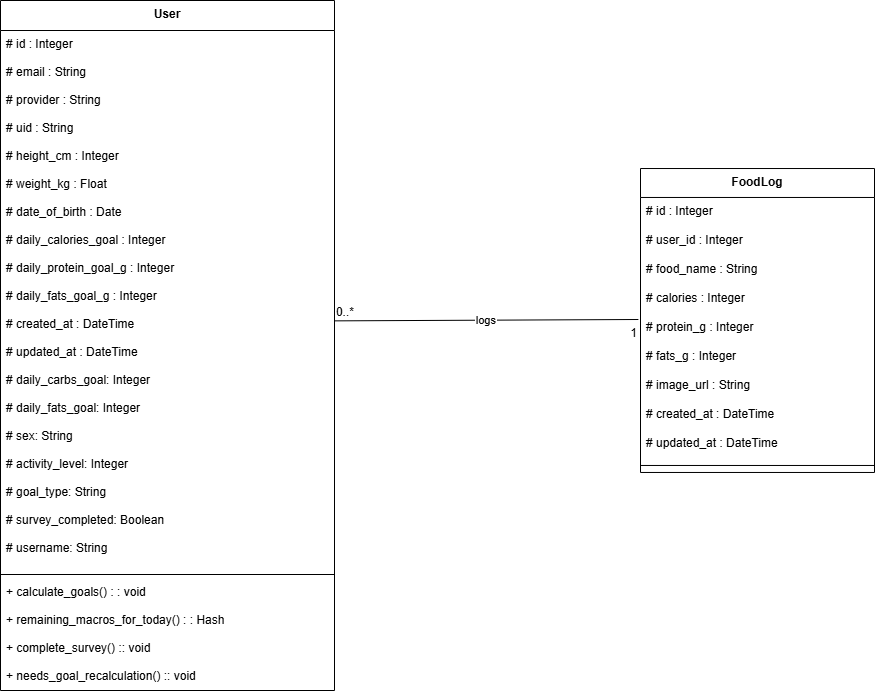

The diagram above was exported from draw.io. Its source (the exported page's mxGraphModel, read from the mxfile embedded in the PNG):
<mxGraphModel dx="2066" dy="1111" grid="1" gridSize="10" guides="1" tooltips="1" connect="1" arrows="1" fold="1" page="1" pageScale="1" pageWidth="850" pageHeight="1100" math="0" shadow="0">
  <root>
    <mxCell id="0" />
    <mxCell id="1" parent="0" />
    <mxCell id="o2ZRpsZKMsN7yYDzRPTR-1" value="User" style="swimlane;fontStyle=1;align=center;verticalAlign=top;childLayout=stackLayout;horizontal=1;startSize=30;horizontalStack=0;resizeParent=1;resizeParentMax=0;resizeLast=0;collapsible=0;marginBottom=0;" parent="1" vertex="1">
      <mxGeometry x="70" y="50" width="334" height="690" as="geometry" />
    </mxCell>
    <mxCell id="o2ZRpsZKMsN7yYDzRPTR-2" value="# id : Integer" style="text;strokeColor=none;fillColor=none;align=left;verticalAlign=top;spacingLeft=4;spacingRight=4;overflow=hidden;rotatable=0;points=[[0,0.5],[1,0.5]];portConstraint=eastwest;" parent="o2ZRpsZKMsN7yYDzRPTR-1" vertex="1">
      <mxGeometry y="30" width="334" height="28" as="geometry" />
    </mxCell>
    <mxCell id="o2ZRpsZKMsN7yYDzRPTR-3" value="# email : String" style="text;strokeColor=none;fillColor=none;align=left;verticalAlign=top;spacingLeft=4;spacingRight=4;overflow=hidden;rotatable=0;points=[[0,0.5],[1,0.5]];portConstraint=eastwest;" parent="o2ZRpsZKMsN7yYDzRPTR-1" vertex="1">
      <mxGeometry y="58" width="334" height="28" as="geometry" />
    </mxCell>
    <mxCell id="o2ZRpsZKMsN7yYDzRPTR-4" value="# provider : String" style="text;strokeColor=none;fillColor=none;align=left;verticalAlign=top;spacingLeft=4;spacingRight=4;overflow=hidden;rotatable=0;points=[[0,0.5],[1,0.5]];portConstraint=eastwest;" parent="o2ZRpsZKMsN7yYDzRPTR-1" vertex="1">
      <mxGeometry y="86" width="334" height="28" as="geometry" />
    </mxCell>
    <mxCell id="o2ZRpsZKMsN7yYDzRPTR-5" value="# uid : String" style="text;strokeColor=none;fillColor=none;align=left;verticalAlign=top;spacingLeft=4;spacingRight=4;overflow=hidden;rotatable=0;points=[[0,0.5],[1,0.5]];portConstraint=eastwest;" parent="o2ZRpsZKMsN7yYDzRPTR-1" vertex="1">
      <mxGeometry y="114" width="334" height="28" as="geometry" />
    </mxCell>
    <mxCell id="o2ZRpsZKMsN7yYDzRPTR-6" value="# height_cm : Integer" style="text;strokeColor=none;fillColor=none;align=left;verticalAlign=top;spacingLeft=4;spacingRight=4;overflow=hidden;rotatable=0;points=[[0,0.5],[1,0.5]];portConstraint=eastwest;" parent="o2ZRpsZKMsN7yYDzRPTR-1" vertex="1">
      <mxGeometry y="142" width="334" height="28" as="geometry" />
    </mxCell>
    <mxCell id="o2ZRpsZKMsN7yYDzRPTR-7" value="# weight_kg : Float" style="text;strokeColor=none;fillColor=none;align=left;verticalAlign=top;spacingLeft=4;spacingRight=4;overflow=hidden;rotatable=0;points=[[0,0.5],[1,0.5]];portConstraint=eastwest;" parent="o2ZRpsZKMsN7yYDzRPTR-1" vertex="1">
      <mxGeometry y="170" width="334" height="28" as="geometry" />
    </mxCell>
    <mxCell id="o2ZRpsZKMsN7yYDzRPTR-8" value="# date_of_birth : Date" style="text;strokeColor=none;fillColor=none;align=left;verticalAlign=top;spacingLeft=4;spacingRight=4;overflow=hidden;rotatable=0;points=[[0,0.5],[1,0.5]];portConstraint=eastwest;" parent="o2ZRpsZKMsN7yYDzRPTR-1" vertex="1">
      <mxGeometry y="198" width="334" height="28" as="geometry" />
    </mxCell>
    <mxCell id="o2ZRpsZKMsN7yYDzRPTR-9" value="# daily_calories_goal : Integer" style="text;strokeColor=none;fillColor=none;align=left;verticalAlign=top;spacingLeft=4;spacingRight=4;overflow=hidden;rotatable=0;points=[[0,0.5],[1,0.5]];portConstraint=eastwest;" parent="o2ZRpsZKMsN7yYDzRPTR-1" vertex="1">
      <mxGeometry y="226" width="334" height="28" as="geometry" />
    </mxCell>
    <mxCell id="o2ZRpsZKMsN7yYDzRPTR-10" value="# daily_protein_goal_g : Integer" style="text;strokeColor=none;fillColor=none;align=left;verticalAlign=top;spacingLeft=4;spacingRight=4;overflow=hidden;rotatable=0;points=[[0,0.5],[1,0.5]];portConstraint=eastwest;" parent="o2ZRpsZKMsN7yYDzRPTR-1" vertex="1">
      <mxGeometry y="254" width="334" height="28" as="geometry" />
    </mxCell>
    <mxCell id="o2ZRpsZKMsN7yYDzRPTR-11" value="# daily_fats_goal_g : Integer" style="text;strokeColor=none;fillColor=none;align=left;verticalAlign=top;spacingLeft=4;spacingRight=4;overflow=hidden;rotatable=0;points=[[0,0.5],[1,0.5]];portConstraint=eastwest;" parent="o2ZRpsZKMsN7yYDzRPTR-1" vertex="1">
      <mxGeometry y="282" width="334" height="28" as="geometry" />
    </mxCell>
    <mxCell id="o2ZRpsZKMsN7yYDzRPTR-12" value="# created_at : DateTime" style="text;strokeColor=none;fillColor=none;align=left;verticalAlign=top;spacingLeft=4;spacingRight=4;overflow=hidden;rotatable=0;points=[[0,0.5],[1,0.5]];portConstraint=eastwest;" parent="o2ZRpsZKMsN7yYDzRPTR-1" vertex="1">
      <mxGeometry y="310" width="334" height="28" as="geometry" />
    </mxCell>
    <mxCell id="o2ZRpsZKMsN7yYDzRPTR-13" value="# updated_at : DateTime&#10;&#10;# daily_carbs_goal: Integer&#10;&#10;# daily_fats_goal: Integer&#10;&#10;# sex: String&#10;&#10;# activity_level: Integer&#10;&#10;# goal_type: String&#10;&#10;# survey_completed: Boolean&#10;&#10;# username: String" style="text;strokeColor=none;fillColor=none;align=left;verticalAlign=top;spacingLeft=4;spacingRight=4;overflow=hidden;rotatable=0;points=[[0,0.5],[1,0.5]];portConstraint=eastwest;" parent="o2ZRpsZKMsN7yYDzRPTR-1" vertex="1">
      <mxGeometry y="338" width="334" height="232" as="geometry" />
    </mxCell>
    <mxCell id="o2ZRpsZKMsN7yYDzRPTR-14" style="line;strokeWidth=1;fillColor=none;align=left;verticalAlign=middle;spacingTop=-1;spacingLeft=3;spacingRight=3;rotatable=0;labelPosition=right;points=[];portConstraint=eastwest;strokeColor=inherit;" parent="o2ZRpsZKMsN7yYDzRPTR-1" vertex="1">
      <mxGeometry y="570" width="334" height="8" as="geometry" />
    </mxCell>
    <mxCell id="o2ZRpsZKMsN7yYDzRPTR-15" value="+ calculate_goals() : : void" style="text;strokeColor=none;fillColor=none;align=left;verticalAlign=top;spacingLeft=4;spacingRight=4;overflow=hidden;rotatable=0;points=[[0,0.5],[1,0.5]];portConstraint=eastwest;" parent="o2ZRpsZKMsN7yYDzRPTR-1" vertex="1">
      <mxGeometry y="578" width="334" height="28" as="geometry" />
    </mxCell>
    <mxCell id="o2ZRpsZKMsN7yYDzRPTR-16" value="+ remaining_macros_for_today() : : Hash&#10;&#10;+ complete_survey() :: void&#10;&#10;+ needs_goal_recalculation() :: void" style="text;strokeColor=none;fillColor=none;align=left;verticalAlign=top;spacingLeft=4;spacingRight=4;overflow=hidden;rotatable=0;points=[[0,0.5],[1,0.5]];portConstraint=eastwest;" parent="o2ZRpsZKMsN7yYDzRPTR-1" vertex="1">
      <mxGeometry y="606" width="334" height="84" as="geometry" />
    </mxCell>
    <mxCell id="o2ZRpsZKMsN7yYDzRPTR-17" value="FoodLog" style="swimlane;fontStyle=1;align=center;verticalAlign=top;childLayout=stackLayout;horizontal=1;startSize=28.952380952380953;horizontalStack=0;resizeParent=1;resizeParentMax=0;resizeLast=0;collapsible=0;marginBottom=0;" parent="1" vertex="1">
      <mxGeometry x="710" y="218.01999999999998" width="234" height="303.95238095238096" as="geometry" />
    </mxCell>
    <mxCell id="o2ZRpsZKMsN7yYDzRPTR-18" value="# id : Integer" style="text;strokeColor=none;fillColor=none;align=left;verticalAlign=top;spacingLeft=4;spacingRight=4;overflow=hidden;rotatable=0;points=[[0,0.5],[1,0.5]];portConstraint=eastwest;" parent="o2ZRpsZKMsN7yYDzRPTR-17" vertex="1">
      <mxGeometry y="28.952380952380953" width="234" height="29" as="geometry" />
    </mxCell>
    <mxCell id="o2ZRpsZKMsN7yYDzRPTR-19" value="# user_id : Integer" style="text;strokeColor=none;fillColor=none;align=left;verticalAlign=top;spacingLeft=4;spacingRight=4;overflow=hidden;rotatable=0;points=[[0,0.5],[1,0.5]];portConstraint=eastwest;" parent="o2ZRpsZKMsN7yYDzRPTR-17" vertex="1">
      <mxGeometry y="57.95238095238095" width="234" height="29" as="geometry" />
    </mxCell>
    <mxCell id="o2ZRpsZKMsN7yYDzRPTR-20" value="# food_name : String" style="text;strokeColor=none;fillColor=none;align=left;verticalAlign=top;spacingLeft=4;spacingRight=4;overflow=hidden;rotatable=0;points=[[0,0.5],[1,0.5]];portConstraint=eastwest;" parent="o2ZRpsZKMsN7yYDzRPTR-17" vertex="1">
      <mxGeometry y="86.95238095238095" width="234" height="29" as="geometry" />
    </mxCell>
    <mxCell id="o2ZRpsZKMsN7yYDzRPTR-21" value="# calories : Integer" style="text;strokeColor=none;fillColor=none;align=left;verticalAlign=top;spacingLeft=4;spacingRight=4;overflow=hidden;rotatable=0;points=[[0,0.5],[1,0.5]];portConstraint=eastwest;" parent="o2ZRpsZKMsN7yYDzRPTR-17" vertex="1">
      <mxGeometry y="115.95238095238095" width="234" height="29" as="geometry" />
    </mxCell>
    <mxCell id="o2ZRpsZKMsN7yYDzRPTR-22" value="# protein_g : Integer" style="text;strokeColor=none;fillColor=none;align=left;verticalAlign=top;spacingLeft=4;spacingRight=4;overflow=hidden;rotatable=0;points=[[0,0.5],[1,0.5]];portConstraint=eastwest;" parent="o2ZRpsZKMsN7yYDzRPTR-17" vertex="1">
      <mxGeometry y="144.95238095238096" width="234" height="29" as="geometry" />
    </mxCell>
    <mxCell id="o2ZRpsZKMsN7yYDzRPTR-23" value="# fats_g : Integer" style="text;strokeColor=none;fillColor=none;align=left;verticalAlign=top;spacingLeft=4;spacingRight=4;overflow=hidden;rotatable=0;points=[[0,0.5],[1,0.5]];portConstraint=eastwest;" parent="o2ZRpsZKMsN7yYDzRPTR-17" vertex="1">
      <mxGeometry y="173.95238095238096" width="234" height="29" as="geometry" />
    </mxCell>
    <mxCell id="o2ZRpsZKMsN7yYDzRPTR-24" value="# image_url : String" style="text;strokeColor=none;fillColor=none;align=left;verticalAlign=top;spacingLeft=4;spacingRight=4;overflow=hidden;rotatable=0;points=[[0,0.5],[1,0.5]];portConstraint=eastwest;" parent="o2ZRpsZKMsN7yYDzRPTR-17" vertex="1">
      <mxGeometry y="202.95238095238096" width="234" height="29" as="geometry" />
    </mxCell>
    <mxCell id="o2ZRpsZKMsN7yYDzRPTR-25" value="# created_at : DateTime" style="text;strokeColor=none;fillColor=none;align=left;verticalAlign=top;spacingLeft=4;spacingRight=4;overflow=hidden;rotatable=0;points=[[0,0.5],[1,0.5]];portConstraint=eastwest;" parent="o2ZRpsZKMsN7yYDzRPTR-17" vertex="1">
      <mxGeometry y="231.95238095238096" width="234" height="29" as="geometry" />
    </mxCell>
    <mxCell id="o2ZRpsZKMsN7yYDzRPTR-26" value="# updated_at : DateTime" style="text;strokeColor=none;fillColor=none;align=left;verticalAlign=top;spacingLeft=4;spacingRight=4;overflow=hidden;rotatable=0;points=[[0,0.5],[1,0.5]];portConstraint=eastwest;" parent="o2ZRpsZKMsN7yYDzRPTR-17" vertex="1">
      <mxGeometry y="260.95238095238096" width="234" height="29" as="geometry" />
    </mxCell>
    <mxCell id="o2ZRpsZKMsN7yYDzRPTR-27" style="line;strokeWidth=1;fillColor=none;align=left;verticalAlign=middle;spacingTop=-1;spacingLeft=3;spacingRight=3;rotatable=0;labelPosition=right;points=[];portConstraint=eastwest;strokeColor=inherit;" parent="o2ZRpsZKMsN7yYDzRPTR-17" vertex="1">
      <mxGeometry y="289.95238095238096" width="234" height="14" as="geometry" />
    </mxCell>
    <mxCell id="o2ZRpsZKMsN7yYDzRPTR-28" value="logs" style="curved=1;startArrow=none;endArrow=none;exitX=-0.009;exitY=0.208;rounded=0;exitDx=0;exitDy=0;exitPerimeter=0;" parent="1" source="o2ZRpsZKMsN7yYDzRPTR-22" edge="1">
      <mxGeometry relative="1" as="geometry">
        <Array as="points" />
        <mxPoint x="674" y="369.49666666666667" as="sourcePoint" />
        <mxPoint x="404" y="370.36" as="targetPoint" />
      </mxGeometry>
    </mxCell>
    <mxCell id="o2ZRpsZKMsN7yYDzRPTR-29" value="1" style="edgeLabel;resizable=0;labelBackgroundColor=none;fontSize=12;align=right;verticalAlign=top;" parent="o2ZRpsZKMsN7yYDzRPTR-28" vertex="1">
      <mxGeometry x="-1" relative="1" as="geometry" />
    </mxCell>
    <mxCell id="o2ZRpsZKMsN7yYDzRPTR-30" value="0..*" style="edgeLabel;resizable=0;labelBackgroundColor=none;fontSize=12;align=left;verticalAlign=bottom;" parent="o2ZRpsZKMsN7yYDzRPTR-28" vertex="1">
      <mxGeometry x="1" relative="1" as="geometry" />
    </mxCell>
  </root>
</mxGraphModel>